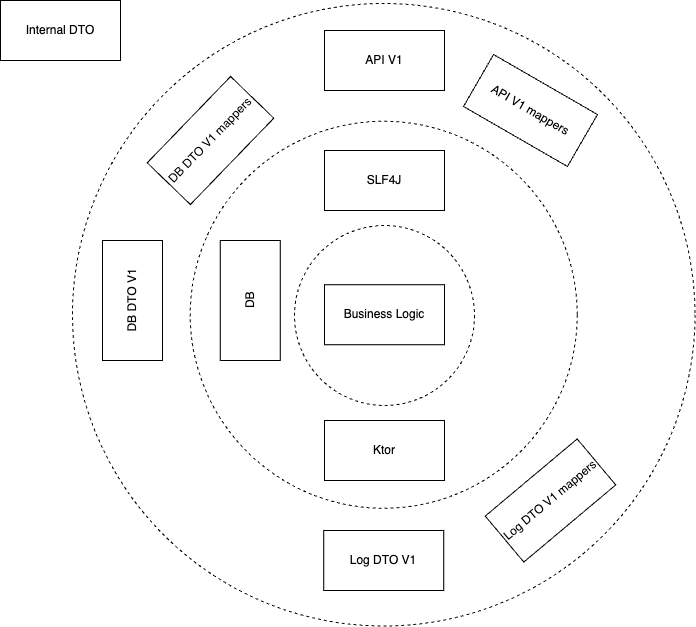

The diagram above was exported from draw.io. Its source (the exported page's mxGraphModel, read from the mxfile embedded in the PNG):
<mxGraphModel dx="1061" dy="766" grid="1" gridSize="10" guides="1" tooltips="1" connect="1" arrows="1" fold="1" page="1" pageScale="1" pageWidth="827" pageHeight="1169" math="0" shadow="0">
  <root>
    <mxCell id="0" />
    <mxCell id="1" parent="0" />
    <mxCell id="a57ED6WKMB5b1-VdJZER-3" value="" style="ellipse;whiteSpace=wrap;html=1;aspect=fixed;dashed=1;" vertex="1" parent="1">
      <mxGeometry x="102" y="273" width="622.5" height="622.5" as="geometry" />
    </mxCell>
    <mxCell id="a57ED6WKMB5b1-VdJZER-2" value="" style="ellipse;whiteSpace=wrap;html=1;aspect=fixed;dashed=1;" vertex="1" parent="1">
      <mxGeometry x="219.75" y="390.75" width="387" height="387" as="geometry" />
    </mxCell>
    <mxCell id="a57ED6WKMB5b1-VdJZER-1" value="" style="ellipse;whiteSpace=wrap;html=1;aspect=fixed;dashed=1;" vertex="1" parent="1">
      <mxGeometry x="324" y="495" width="180" height="180" as="geometry" />
    </mxCell>
    <mxCell id="a57ED6WKMB5b1-VdJZER-4" value="Business Logic" style="rounded=0;whiteSpace=wrap;html=1;" vertex="1" parent="1">
      <mxGeometry x="354" y="554.25" width="120" height="60" as="geometry" />
    </mxCell>
    <mxCell id="a57ED6WKMB5b1-VdJZER-5" value="Ktor" style="rounded=0;whiteSpace=wrap;html=1;" vertex="1" parent="1">
      <mxGeometry x="354" y="690" width="120" height="60" as="geometry" />
    </mxCell>
    <mxCell id="a57ED6WKMB5b1-VdJZER-6" value="SLF4J" style="rounded=0;whiteSpace=wrap;html=1;" vertex="1" parent="1">
      <mxGeometry x="354" y="420" width="120" height="60" as="geometry" />
    </mxCell>
    <mxCell id="a57ED6WKMB5b1-VdJZER-7" value="Internal DTO" style="rounded=0;whiteSpace=wrap;html=1;" vertex="1" parent="1">
      <mxGeometry x="30" y="270" width="120" height="60" as="geometry" />
    </mxCell>
    <mxCell id="a57ED6WKMB5b1-VdJZER-8" value="API V1" style="rounded=0;whiteSpace=wrap;html=1;" vertex="1" parent="1">
      <mxGeometry x="354" y="300" width="120" height="60" as="geometry" />
    </mxCell>
    <mxCell id="a57ED6WKMB5b1-VdJZER-9" value="API V1 mappers" style="rounded=0;whiteSpace=wrap;html=1;rotation=30;" vertex="1" parent="1">
      <mxGeometry x="500" y="350" width="120" height="60" as="geometry" />
    </mxCell>
    <mxCell id="a57ED6WKMB5b1-VdJZER-10" value="DB DTO V1" style="rounded=0;whiteSpace=wrap;html=1;rotation=-90;" vertex="1" parent="1">
      <mxGeometry x="102" y="540" width="120" height="60" as="geometry" />
    </mxCell>
    <mxCell id="a57ED6WKMB5b1-VdJZER-11" value="DB DTO V1 mappers" style="rounded=0;whiteSpace=wrap;html=1;rotation=-46;" vertex="1" parent="1">
      <mxGeometry x="180" y="380" width="120" height="60" as="geometry" />
    </mxCell>
    <mxCell id="a57ED6WKMB5b1-VdJZER-12" value="Log DTO V1" style="rounded=0;whiteSpace=wrap;html=1;" vertex="1" parent="1">
      <mxGeometry x="353.25" y="800" width="120" height="60" as="geometry" />
    </mxCell>
    <mxCell id="a57ED6WKMB5b1-VdJZER-13" value="Log DTO V1 mappers" style="rounded=0;whiteSpace=wrap;html=1;rotation=-40;" vertex="1" parent="1">
      <mxGeometry x="520" y="740" width="120" height="60" as="geometry" />
    </mxCell>
    <mxCell id="a57ED6WKMB5b1-VdJZER-14" value="DB" style="rounded=0;whiteSpace=wrap;html=1;rotation=-90;" vertex="1" parent="1">
      <mxGeometry x="219.75" y="540" width="120" height="60" as="geometry" />
    </mxCell>
  </root>
</mxGraphModel>